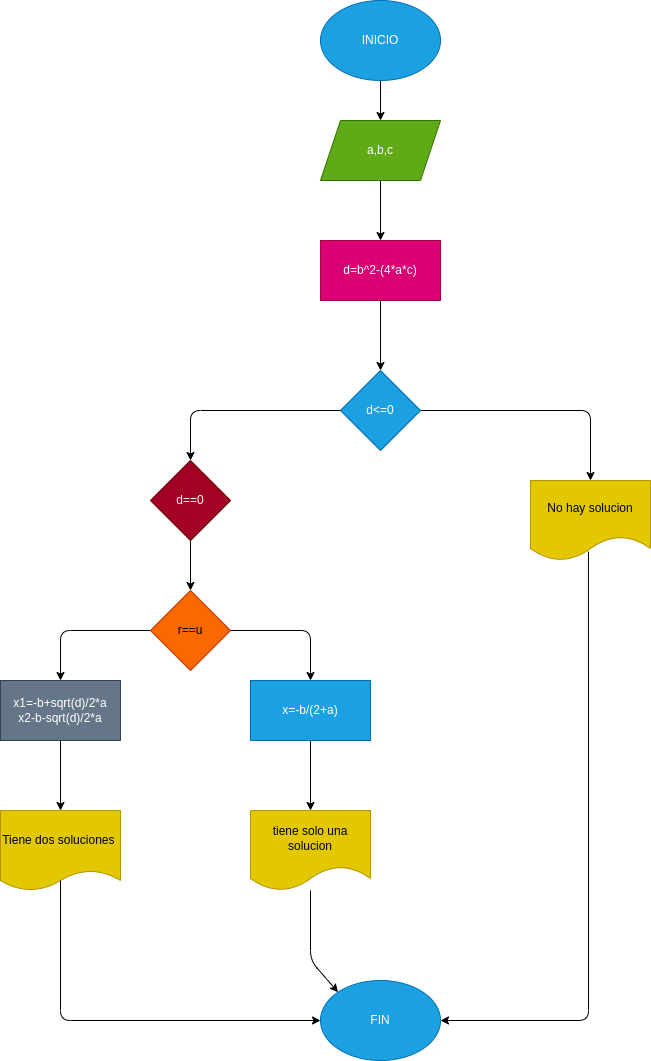

The diagram above was exported from draw.io. Its source (the exported page's mxGraphModel, read from the mxfile embedded in the PNG):
<mxGraphModel dx="1452" dy="409" grid="1" gridSize="10" guides="1" tooltips="1" connect="1" arrows="1" fold="1" page="1" pageScale="1" pageWidth="827" pageHeight="1169" math="0" shadow="0">
  <root>
    <mxCell id="0" />
    <mxCell id="1" parent="0" />
    <mxCell id="4" value="" style="edgeStyle=none;html=1;" edge="1" parent="1" source="2" target="3">
      <mxGeometry relative="1" as="geometry" />
    </mxCell>
    <mxCell id="2" value="INICIO" style="ellipse;whiteSpace=wrap;html=1;fillColor=#1ba1e2;fontColor=#ffffff;strokeColor=#006EAF;" vertex="1" parent="1">
      <mxGeometry x="270" y="40" width="120" height="80" as="geometry" />
    </mxCell>
    <mxCell id="6" value="" style="edgeStyle=none;html=1;" edge="1" parent="1" source="3" target="5">
      <mxGeometry relative="1" as="geometry" />
    </mxCell>
    <mxCell id="3" value="a,b,c" style="shape=parallelogram;perimeter=parallelogramPerimeter;whiteSpace=wrap;html=1;fixedSize=1;fillColor=#60a917;fontColor=#ffffff;strokeColor=#2D7600;" vertex="1" parent="1">
      <mxGeometry x="270" y="160" width="120" height="60" as="geometry" />
    </mxCell>
    <mxCell id="8" value="" style="edgeStyle=none;html=1;" edge="1" parent="1" source="5" target="7">
      <mxGeometry relative="1" as="geometry" />
    </mxCell>
    <mxCell id="5" value="d=b^2-(4*a*c)" style="whiteSpace=wrap;html=1;fillColor=#d80073;fontColor=#ffffff;strokeColor=#A50040;" vertex="1" parent="1">
      <mxGeometry x="270" y="280" width="120" height="60" as="geometry" />
    </mxCell>
    <mxCell id="10" value="" style="edgeStyle=none;html=1;" edge="1" parent="1" source="7" target="9">
      <mxGeometry relative="1" as="geometry">
        <Array as="points">
          <mxPoint x="540" y="450" />
        </Array>
      </mxGeometry>
    </mxCell>
    <mxCell id="7" value="d&amp;lt;=0" style="rhombus;whiteSpace=wrap;html=1;fillColor=#1ba1e2;fontColor=#ffffff;strokeColor=#006EAF;" vertex="1" parent="1">
      <mxGeometry x="290" y="410" width="80" height="80" as="geometry" />
    </mxCell>
    <mxCell id="9" value="No hay solucion" style="shape=document;whiteSpace=wrap;html=1;boundedLbl=1;fillColor=#e3c800;fontColor=#000000;strokeColor=#B09500;" vertex="1" parent="1">
      <mxGeometry x="480" y="520" width="120" height="80" as="geometry" />
    </mxCell>
    <mxCell id="14" value="" style="edgeStyle=none;html=1;" edge="1" parent="1" source="11" target="13">
      <mxGeometry relative="1" as="geometry" />
    </mxCell>
    <mxCell id="11" value="d==0" style="rhombus;whiteSpace=wrap;html=1;fillColor=#a20025;strokeColor=#6F0000;fontColor=#ffffff;" vertex="1" parent="1">
      <mxGeometry x="100" y="500" width="80" height="80" as="geometry" />
    </mxCell>
    <mxCell id="17" value="" style="edgeStyle=none;html=1;" edge="1" parent="1" source="13" target="16">
      <mxGeometry relative="1" as="geometry">
        <Array as="points">
          <mxPoint x="260" y="670" />
        </Array>
      </mxGeometry>
    </mxCell>
    <mxCell id="21" value="" style="edgeStyle=none;html=1;" edge="1" parent="1" source="13" target="20">
      <mxGeometry relative="1" as="geometry">
        <Array as="points">
          <mxPoint x="10" y="670" />
        </Array>
      </mxGeometry>
    </mxCell>
    <mxCell id="13" value="r==u" style="rhombus;whiteSpace=wrap;html=1;fillColor=#fa6800;fontColor=#000000;strokeColor=#C73500;" vertex="1" parent="1">
      <mxGeometry x="100" y="630" width="80" height="80" as="geometry" />
    </mxCell>
    <mxCell id="15" value="" style="endArrow=classic;html=1;entryX=0.5;entryY=0;entryDx=0;entryDy=0;exitX=0;exitY=0.5;exitDx=0;exitDy=0;" edge="1" parent="1" source="7" target="11">
      <mxGeometry width="50" height="50" relative="1" as="geometry">
        <mxPoint x="230" y="490" as="sourcePoint" />
        <mxPoint x="280" y="440" as="targetPoint" />
        <Array as="points">
          <mxPoint x="140" y="450" />
        </Array>
      </mxGeometry>
    </mxCell>
    <mxCell id="19" value="" style="edgeStyle=none;html=1;" edge="1" parent="1" source="16" target="18">
      <mxGeometry relative="1" as="geometry" />
    </mxCell>
    <mxCell id="16" value="x=-b/(2+a)" style="whiteSpace=wrap;html=1;fillColor=#1ba1e2;fontColor=#ffffff;strokeColor=#006EAF;" vertex="1" parent="1">
      <mxGeometry x="200" y="720" width="120" height="60" as="geometry" />
    </mxCell>
    <mxCell id="18" value="tiene solo una solucion" style="shape=document;whiteSpace=wrap;html=1;boundedLbl=1;fillColor=#e3c800;fontColor=#000000;strokeColor=#B09500;" vertex="1" parent="1">
      <mxGeometry x="200" y="850" width="120" height="80" as="geometry" />
    </mxCell>
    <mxCell id="23" value="" style="edgeStyle=none;html=1;" edge="1" parent="1" source="20" target="22">
      <mxGeometry relative="1" as="geometry" />
    </mxCell>
    <mxCell id="20" value="x1=-b+sqrt(d)/2*a&lt;br&gt;x2-b-sqrt(d)/2*a" style="whiteSpace=wrap;html=1;fillColor=#647687;fontColor=#ffffff;strokeColor=#314354;" vertex="1" parent="1">
      <mxGeometry x="-50" y="720" width="120" height="60" as="geometry" />
    </mxCell>
    <mxCell id="22" value="Tiene dos soluciones&amp;nbsp;" style="shape=document;whiteSpace=wrap;html=1;boundedLbl=1;size=0.25;fillColor=#e3c800;fontColor=#000000;strokeColor=#B09500;" vertex="1" parent="1">
      <mxGeometry x="-50" y="850" width="120" height="80" as="geometry" />
    </mxCell>
    <mxCell id="25" style="edgeStyle=none;html=1;exitX=0;exitY=0.5;exitDx=0;exitDy=0;startArrow=classic;startFill=1;endArrow=none;endFill=0;" edge="1" parent="1" source="24">
      <mxGeometry relative="1" as="geometry">
        <mxPoint x="10" y="920" as="targetPoint" />
        <Array as="points">
          <mxPoint x="10" y="1060" />
        </Array>
      </mxGeometry>
    </mxCell>
    <mxCell id="26" style="edgeStyle=none;html=1;exitX=1;exitY=0.5;exitDx=0;exitDy=0;startArrow=classic;startFill=1;endArrow=none;endFill=0;entryX=0.483;entryY=0.888;entryDx=0;entryDy=0;entryPerimeter=0;" edge="1" parent="1" source="24" target="9">
      <mxGeometry relative="1" as="geometry">
        <Array as="points">
          <mxPoint x="538" y="1060" />
        </Array>
      </mxGeometry>
    </mxCell>
    <mxCell id="27" style="edgeStyle=none;html=1;exitX=0;exitY=0;exitDx=0;exitDy=0;startArrow=classic;startFill=1;endArrow=none;endFill=0;" edge="1" parent="1" source="24" target="18">
      <mxGeometry relative="1" as="geometry">
        <Array as="points">
          <mxPoint x="260" y="1000" />
        </Array>
      </mxGeometry>
    </mxCell>
    <mxCell id="24" value="FIN" style="ellipse;whiteSpace=wrap;html=1;fillColor=#1ba1e2;fontColor=#ffffff;strokeColor=#006EAF;" vertex="1" parent="1">
      <mxGeometry x="270" y="1020" width="120" height="80" as="geometry" />
    </mxCell>
  </root>
</mxGraphModel>